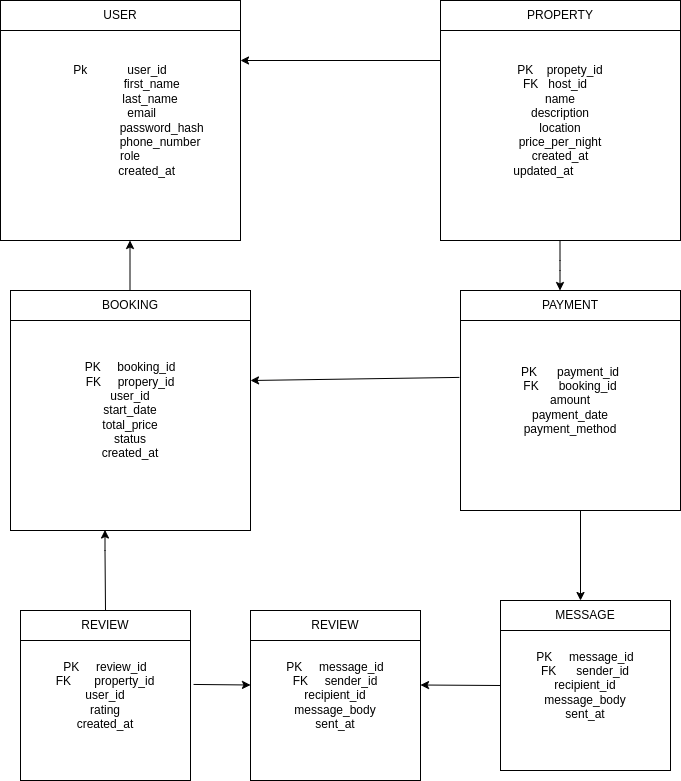

The diagram above was exported from draw.io. Its source (the exported page's mxGraphModel, read from the mxfile embedded in the PNG):
<mxGraphModel dx="1354" dy="804" grid="1" gridSize="10" guides="1" tooltips="1" connect="1" arrows="1" fold="1" page="1" pageScale="1" pageWidth="827" pageHeight="1169" math="0" shadow="0">
  <root>
    <mxCell id="0" />
    <mxCell id="1" parent="0" />
    <mxCell id="8l3J8OcOzqk8dJtGzxGj-1" value="Pk&amp;nbsp; &amp;nbsp; &amp;nbsp; &amp;nbsp; &amp;nbsp; &amp;nbsp; user_id&lt;div&gt;&amp;nbsp; &amp;nbsp; &amp;nbsp; &amp;nbsp; &amp;nbsp; &amp;nbsp; &amp;nbsp; &amp;nbsp; &amp;nbsp; &amp;nbsp;first_name&lt;/div&gt;&lt;div&gt;&amp;nbsp; &amp;nbsp; &amp;nbsp; &amp;nbsp; &amp;nbsp; &amp;nbsp; &amp;nbsp; &amp;nbsp; &amp;nbsp; last_name&lt;/div&gt;&lt;div&gt;&amp;nbsp; &amp;nbsp; &amp;nbsp; &amp;nbsp; &amp;nbsp; &amp;nbsp; &amp;nbsp;email&lt;/div&gt;&lt;div&gt;&amp;nbsp; &amp;nbsp; &amp;nbsp; &amp;nbsp; &amp;nbsp; &amp;nbsp; &amp;nbsp; &amp;nbsp; &amp;nbsp; &amp;nbsp; &amp;nbsp; &amp;nbsp; &amp;nbsp;password_hash&lt;/div&gt;&lt;div&gt;&amp;nbsp; &amp;nbsp; &amp;nbsp; &amp;nbsp; &amp;nbsp; &amp;nbsp; &amp;nbsp; &amp;nbsp; &amp;nbsp; &amp;nbsp; &amp;nbsp; &amp;nbsp; phone_number&lt;/div&gt;&lt;div&gt;&amp;nbsp; &amp;nbsp; &amp;nbsp; role&lt;/div&gt;&lt;div&gt;&amp;nbsp; &amp;nbsp; &amp;nbsp; &amp;nbsp; &amp;nbsp; &amp;nbsp; &amp;nbsp; &amp;nbsp; created_at&lt;/div&gt;" style="whiteSpace=wrap;html=1;aspect=fixed;" vertex="1" parent="1">
      <mxGeometry x="100" y="10" width="240" height="240" as="geometry" />
    </mxCell>
    <mxCell id="8l3J8OcOzqk8dJtGzxGj-2" value="PK&amp;nbsp; &amp;nbsp; propety_id&lt;div&gt;&lt;span style=&quot;background-color: transparent; color: light-dark(rgb(0, 0, 0), rgb(255, 255, 255));&quot;&gt;FK&amp;nbsp; &amp;nbsp;host_id&amp;nbsp; &amp;nbsp;&lt;/span&gt;&lt;/div&gt;&lt;div&gt;&lt;span style=&quot;background-color: transparent; color: light-dark(rgb(0, 0, 0), rgb(255, 255, 255));&quot;&gt;name&lt;/span&gt;&lt;/div&gt;&lt;div&gt;&lt;span style=&quot;background-color: transparent; color: light-dark(rgb(0, 0, 0), rgb(255, 255, 255));&quot;&gt;description&lt;/span&gt;&lt;/div&gt;&lt;div&gt;&lt;span style=&quot;background-color: transparent; color: light-dark(rgb(0, 0, 0), rgb(255, 255, 255));&quot;&gt;location&lt;/span&gt;&lt;/div&gt;&lt;div&gt;&lt;span style=&quot;background-color: transparent; color: light-dark(rgb(0, 0, 0), rgb(255, 255, 255));&quot;&gt;price_per_night&lt;/span&gt;&lt;/div&gt;&lt;div&gt;&lt;span style=&quot;background-color: transparent; color: light-dark(rgb(0, 0, 0), rgb(255, 255, 255));&quot;&gt;created_at&lt;/span&gt;&lt;/div&gt;&lt;div&gt;&lt;span style=&quot;background-color: transparent; color: light-dark(rgb(0, 0, 0), rgb(255, 255, 255));&quot;&gt;updated_at&amp;nbsp; &amp;nbsp; &amp;nbsp; &amp;nbsp; &amp;nbsp;&amp;nbsp;&lt;/span&gt;&lt;/div&gt;" style="whiteSpace=wrap;html=1;aspect=fixed;" vertex="1" parent="1">
      <mxGeometry x="540" y="10" width="240" height="240" as="geometry" />
    </mxCell>
    <mxCell id="8l3J8OcOzqk8dJtGzxGj-7" value="USER" style="rounded=0;whiteSpace=wrap;html=1;" vertex="1" parent="1">
      <mxGeometry x="100" y="10" width="240" height="30" as="geometry" />
    </mxCell>
    <mxCell id="8l3J8OcOzqk8dJtGzxGj-8" value="PROPERTY" style="rounded=0;whiteSpace=wrap;html=1;" vertex="1" parent="1">
      <mxGeometry x="540" y="10" width="240" height="30" as="geometry" />
    </mxCell>
    <mxCell id="8l3J8OcOzqk8dJtGzxGj-9" value="" style="endArrow=classic;html=1;rounded=0;" edge="1" parent="1">
      <mxGeometry width="50" height="50" relative="1" as="geometry">
        <mxPoint x="540" y="70" as="sourcePoint" />
        <mxPoint x="340" y="70" as="targetPoint" />
      </mxGeometry>
    </mxCell>
    <mxCell id="8l3J8OcOzqk8dJtGzxGj-10" value="" style="endArrow=classic;html=1;rounded=0;" edge="1" parent="1">
      <mxGeometry width="50" height="50" relative="1" as="geometry">
        <mxPoint x="659.5" y="250" as="sourcePoint" />
        <mxPoint x="659.5" y="300" as="targetPoint" />
        <Array as="points">
          <mxPoint x="659.5" y="270" />
          <mxPoint x="659.5" y="280" />
        </Array>
      </mxGeometry>
    </mxCell>
    <mxCell id="8l3J8OcOzqk8dJtGzxGj-11" value="PK&amp;nbsp; &amp;nbsp; &amp;nbsp; payment_id&lt;div&gt;FK&amp;nbsp; &amp;nbsp; &amp;nbsp; booking_id&lt;/div&gt;&lt;div&gt;amount&lt;/div&gt;&lt;div&gt;payment_date&lt;/div&gt;&lt;div&gt;payment_method&lt;/div&gt;" style="whiteSpace=wrap;html=1;aspect=fixed;" vertex="1" parent="1">
      <mxGeometry x="560" y="300" width="220" height="220" as="geometry" />
    </mxCell>
    <mxCell id="8l3J8OcOzqk8dJtGzxGj-12" value="PAYMENT" style="rounded=0;whiteSpace=wrap;html=1;" vertex="1" parent="1">
      <mxGeometry x="560" y="300" width="220" height="30" as="geometry" />
    </mxCell>
    <mxCell id="8l3J8OcOzqk8dJtGzxGj-13" value="PK&amp;nbsp; &amp;nbsp; &amp;nbsp;booking_id&lt;div&gt;FK&amp;nbsp; &amp;nbsp; &amp;nbsp;propery_id&lt;/div&gt;&lt;div&gt;user_id&lt;/div&gt;&lt;div&gt;start_date&lt;/div&gt;&lt;div&gt;total_price&lt;/div&gt;&lt;div&gt;status&lt;/div&gt;&lt;div&gt;created_at&lt;/div&gt;" style="whiteSpace=wrap;html=1;aspect=fixed;" vertex="1" parent="1">
      <mxGeometry x="110" y="300" width="240" height="240" as="geometry" />
    </mxCell>
    <mxCell id="8l3J8OcOzqk8dJtGzxGj-14" value="" style="endArrow=classic;html=1;rounded=0;exitX=-0.005;exitY=0.395;exitDx=0;exitDy=0;exitPerimeter=0;" edge="1" parent="1" source="8l3J8OcOzqk8dJtGzxGj-11">
      <mxGeometry width="50" height="50" relative="1" as="geometry">
        <mxPoint x="550" y="390" as="sourcePoint" />
        <mxPoint x="350" y="390" as="targetPoint" />
      </mxGeometry>
    </mxCell>
    <mxCell id="8l3J8OcOzqk8dJtGzxGj-15" value="" style="endArrow=classic;html=1;rounded=0;" edge="1" parent="1">
      <mxGeometry width="50" height="50" relative="1" as="geometry">
        <mxPoint x="229.5" y="300" as="sourcePoint" />
        <mxPoint x="229.5" y="250" as="targetPoint" />
        <Array as="points" />
      </mxGeometry>
    </mxCell>
    <mxCell id="8l3J8OcOzqk8dJtGzxGj-16" value="BOOKING" style="rounded=0;whiteSpace=wrap;html=1;" vertex="1" parent="1">
      <mxGeometry x="110" y="300" width="240" height="30" as="geometry" />
    </mxCell>
    <mxCell id="8l3J8OcOzqk8dJtGzxGj-17" value="PK&amp;nbsp; &amp;nbsp; &amp;nbsp;review_id&lt;div&gt;FK&amp;nbsp; &amp;nbsp; &amp;nbsp; &amp;nbsp;property_id&lt;/div&gt;&lt;div&gt;user_id&lt;/div&gt;&lt;div&gt;rating&lt;/div&gt;&lt;div&gt;created_at&lt;/div&gt;" style="whiteSpace=wrap;html=1;aspect=fixed;" vertex="1" parent="1">
      <mxGeometry x="120" y="620" width="170" height="170" as="geometry" />
    </mxCell>
    <mxCell id="8l3J8OcOzqk8dJtGzxGj-18" value="PK&amp;nbsp; &amp;nbsp; &amp;nbsp;&lt;span style=&quot;background-color: transparent; color: light-dark(rgb(0, 0, 0), rgb(255, 255, 255));&quot;&gt;message_id&lt;/span&gt;&lt;div&gt;&lt;span style=&quot;background-color: transparent; color: light-dark(rgb(0, 0, 0), rgb(255, 255, 255));&quot;&gt;FK&amp;nbsp; &amp;nbsp; &amp;nbsp;sender_id&lt;/span&gt;&lt;/div&gt;&lt;div&gt;&lt;span style=&quot;background-color: transparent; color: light-dark(rgb(0, 0, 0), rgb(255, 255, 255));&quot;&gt;recipient_id&lt;/span&gt;&lt;/div&gt;&lt;div&gt;&lt;span style=&quot;background-color: transparent; color: light-dark(rgb(0, 0, 0), rgb(255, 255, 255));&quot;&gt;message_body&lt;/span&gt;&lt;/div&gt;&lt;div&gt;&lt;span style=&quot;background-color: transparent; color: light-dark(rgb(0, 0, 0), rgb(255, 255, 255));&quot;&gt;sent_at&lt;/span&gt;&lt;/div&gt;" style="whiteSpace=wrap;html=1;aspect=fixed;" vertex="1" parent="1">
      <mxGeometry x="350" y="620" width="170" height="170" as="geometry" />
    </mxCell>
    <mxCell id="8l3J8OcOzqk8dJtGzxGj-19" value="PK&amp;nbsp; &amp;nbsp; &amp;nbsp;message_id&lt;div&gt;FK&amp;nbsp; &amp;nbsp; &amp;nbsp; sender_id&lt;/div&gt;&lt;div&gt;recipient_id&lt;/div&gt;&lt;div&gt;message_body&lt;/div&gt;&lt;div&gt;sent_at&lt;/div&gt;" style="whiteSpace=wrap;html=1;aspect=fixed;" vertex="1" parent="1">
      <mxGeometry x="600" y="610" width="170" height="170" as="geometry" />
    </mxCell>
    <mxCell id="8l3J8OcOzqk8dJtGzxGj-24" value="" style="endArrow=classic;html=1;rounded=0;" edge="1" parent="1">
      <mxGeometry width="50" height="50" relative="1" as="geometry">
        <mxPoint x="680" y="520" as="sourcePoint" />
        <mxPoint x="680" y="610" as="targetPoint" />
      </mxGeometry>
    </mxCell>
    <mxCell id="8l3J8OcOzqk8dJtGzxGj-26" value="" style="endArrow=classic;html=1;rounded=0;exitX=0;exitY=0.5;exitDx=0;exitDy=0;" edge="1" parent="1" source="8l3J8OcOzqk8dJtGzxGj-19">
      <mxGeometry width="50" height="50" relative="1" as="geometry">
        <mxPoint x="610" y="694.5" as="sourcePoint" />
        <mxPoint x="520" y="694.5" as="targetPoint" />
      </mxGeometry>
    </mxCell>
    <mxCell id="8l3J8OcOzqk8dJtGzxGj-28" value="" style="endArrow=classic;html=1;rounded=0;exitX=1.018;exitY=0.435;exitDx=0;exitDy=0;exitPerimeter=0;" edge="1" parent="1" source="8l3J8OcOzqk8dJtGzxGj-17">
      <mxGeometry width="50" height="50" relative="1" as="geometry">
        <mxPoint x="300" y="695" as="sourcePoint" />
        <mxPoint x="350" y="694.5" as="targetPoint" />
        <Array as="points" />
      </mxGeometry>
    </mxCell>
    <mxCell id="8l3J8OcOzqk8dJtGzxGj-29" value="" style="endArrow=classic;html=1;rounded=0;exitX=0.5;exitY=0;exitDx=0;exitDy=0;" edge="1" parent="1" source="8l3J8OcOzqk8dJtGzxGj-17">
      <mxGeometry width="50" height="50" relative="1" as="geometry">
        <mxPoint x="204.5" y="610" as="sourcePoint" />
        <mxPoint x="204.5" y="539.5" as="targetPoint" />
        <Array as="points">
          <mxPoint x="204.5" y="560" />
        </Array>
      </mxGeometry>
    </mxCell>
    <mxCell id="8l3J8OcOzqk8dJtGzxGj-30" value="MESSAGE" style="rounded=0;whiteSpace=wrap;html=1;" vertex="1" parent="1">
      <mxGeometry x="600" y="610" width="170" height="30" as="geometry" />
    </mxCell>
    <mxCell id="8l3J8OcOzqk8dJtGzxGj-31" value="REVIEW" style="rounded=0;whiteSpace=wrap;html=1;" vertex="1" parent="1">
      <mxGeometry x="350" y="620" width="170" height="30" as="geometry" />
    </mxCell>
    <mxCell id="8l3J8OcOzqk8dJtGzxGj-32" value="REVIEW" style="rounded=0;whiteSpace=wrap;html=1;" vertex="1" parent="1">
      <mxGeometry x="120" y="620" width="170" height="30" as="geometry" />
    </mxCell>
  </root>
</mxGraphModel>